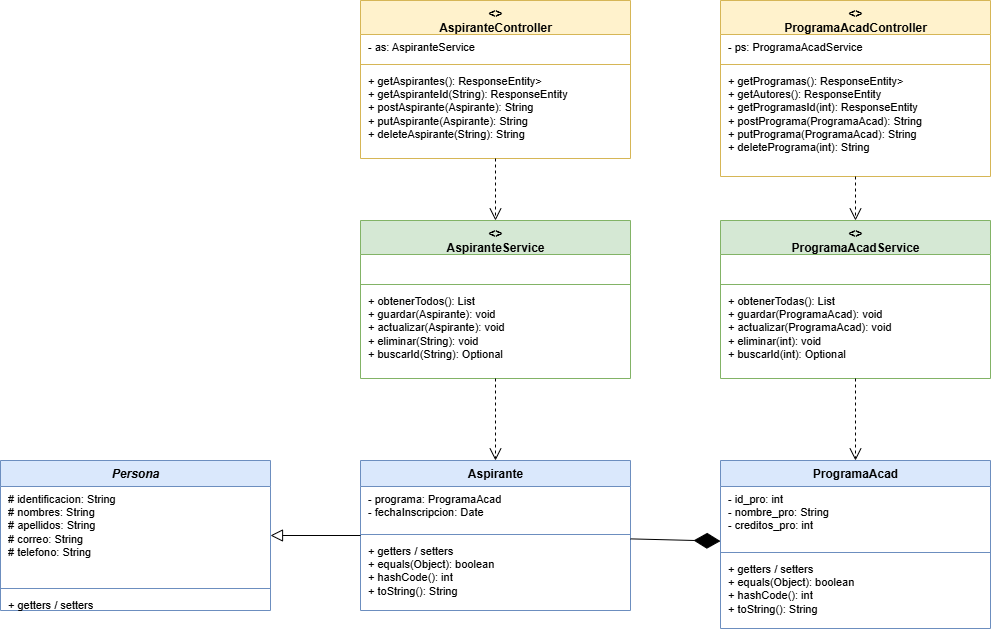

The diagram above was exported from draw.io. Its source (the exported page's mxGraphModel, read from the mxfile embedded in the PNG):
<mxGraphModel dx="850" dy="432" grid="1" gridSize="10" guides="1" tooltips="1" connect="1" arrows="1" fold="1" page="1" pageScale="1" pageWidth="827" pageHeight="1169" math="0" shadow="0">
  <root>
    <mxCell id="0" />
    <mxCell id="1" parent="0" />
    <mxCell id="zqVWmu0QmqtpTQhknKNE-1" parent="1" style="swimlane;fontStyle=1;align=center;verticalAlign=top;childLayout=stackLayout;horizontal=1;startSize=34;horizontalStack=0;resizeParent=1;resizeParentMax=0;resizeLast=0;collapsible=0;marginBottom=0;html=1;fillColor=#fff2cc;strokeColor=#d6b656;" value="&lt;&lt;RestController&gt;&gt;&lt;br&gt;AspiranteController" vertex="1">
      <mxGeometry height="158" width="270" x="400" y="40" as="geometry" />
    </mxCell>
    <mxCell id="zqVWmu0QmqtpTQhknKNE-2" parent="zqVWmu0QmqtpTQhknKNE-1" style="text;strokeColor=none;fillColor=none;align=left;verticalAlign=top;spacingLeft=6;spacingRight=4;overflow=hidden;rotatable=0;html=1;fontSize=11;" value="- as: AspiranteService" vertex="1">
      <mxGeometry height="26" width="270" y="34" as="geometry" />
    </mxCell>
    <mxCell id="zqVWmu0QmqtpTQhknKNE-3" parent="zqVWmu0QmqtpTQhknKNE-1" style="line;strokeWidth=1;fillColor=none;align=left;verticalAlign=middle;spacingTop=-1;spacingLeft=3;spacingRight=3;rotatable=0;labelPosition=right;points=[];portConstraint=eastwest;strokeColor=inherit;" value="" vertex="1">
      <mxGeometry height="8" width="270" y="60" as="geometry" />
    </mxCell>
    <mxCell id="zqVWmu0QmqtpTQhknKNE-4" parent="zqVWmu0QmqtpTQhknKNE-1" style="text;strokeColor=none;fillColor=none;align=left;verticalAlign=top;spacingLeft=6;spacingRight=4;overflow=hidden;rotatable=0;html=1;fontSize=11;" value="+ getAspirantes(): ResponseEntity&lt;List&lt;Aspirante&gt;&gt;&lt;br&gt;+ getAspiranteId(String): ResponseEntity&lt;Aspirante&gt;&lt;br&gt;+ postAspirante(Aspirante): String&lt;br&gt;+ putAspirante(Aspirante): String&lt;br&gt;+ deleteAspirante(String): String" vertex="1">
      <mxGeometry height="90" width="270" y="68" as="geometry" />
    </mxCell>
    <mxCell id="zqVWmu0QmqtpTQhknKNE-5" parent="1" style="swimlane;fontStyle=1;align=center;verticalAlign=top;childLayout=stackLayout;horizontal=1;startSize=34;horizontalStack=0;resizeParent=1;resizeParentMax=0;resizeLast=0;collapsible=0;marginBottom=0;html=1;fillColor=#fff2cc;strokeColor=#d6b656;" value="&lt;&lt;RestController&gt;&gt;&lt;br&gt;ProgramaAcadController" vertex="1">
      <mxGeometry height="176" width="270" x="760" y="40" as="geometry" />
    </mxCell>
    <mxCell id="zqVWmu0QmqtpTQhknKNE-6" parent="zqVWmu0QmqtpTQhknKNE-5" style="text;strokeColor=none;fillColor=none;align=left;verticalAlign=top;spacingLeft=6;spacingRight=4;overflow=hidden;rotatable=0;html=1;fontSize=11;" value="- ps: ProgramaAcadService" vertex="1">
      <mxGeometry height="26" width="270" y="34" as="geometry" />
    </mxCell>
    <mxCell id="zqVWmu0QmqtpTQhknKNE-7" parent="zqVWmu0QmqtpTQhknKNE-5" style="line;strokeWidth=1;fillColor=none;align=left;verticalAlign=middle;spacingTop=-1;spacingLeft=3;spacingRight=3;rotatable=0;labelPosition=right;points=[];portConstraint=eastwest;strokeColor=inherit;" value="" vertex="1">
      <mxGeometry height="8" width="270" y="60" as="geometry" />
    </mxCell>
    <mxCell id="zqVWmu0QmqtpTQhknKNE-8" parent="zqVWmu0QmqtpTQhknKNE-5" style="text;strokeColor=none;fillColor=none;align=left;verticalAlign=top;spacingLeft=6;spacingRight=4;overflow=hidden;rotatable=0;html=1;fontSize=11;" value="+ getProgramas(): ResponseEntity&lt;List&lt;ProgramaAcad&gt;&gt;&lt;br&gt;+ getAutores(): ResponseEntity&lt;String&gt;&lt;br&gt;+ getProgramasId(int): ResponseEntity&lt;ProgramaAcad&gt;&lt;br&gt;+ postPrograma(ProgramaAcad): String&lt;br&gt;+ putPrograma(ProgramaAcad): String&lt;br&gt;+ deletePrograma(int): String" vertex="1">
      <mxGeometry height="108" width="270" y="68" as="geometry" />
    </mxCell>
    <mxCell id="zqVWmu0QmqtpTQhknKNE-9" parent="1" style="swimlane;fontStyle=1;align=center;verticalAlign=top;childLayout=stackLayout;horizontal=1;startSize=34;horizontalStack=0;resizeParent=1;resizeParentMax=0;resizeLast=0;collapsible=0;marginBottom=0;html=1;fillColor=#d5e8d4;strokeColor=#82b366;" value="&lt;&lt;Service&gt;&gt;&lt;br&gt;AspiranteService" vertex="1">
      <mxGeometry height="158" width="270" x="400" y="260" as="geometry" />
    </mxCell>
    <mxCell id="zqVWmu0QmqtpTQhknKNE-10" parent="zqVWmu0QmqtpTQhknKNE-9" style="text;strokeColor=none;fillColor=none;align=left;verticalAlign=top;spacingLeft=6;spacingRight=4;overflow=hidden;rotatable=0;html=1;fontSize=11;" value="" vertex="1">
      <mxGeometry height="26" width="270" y="34" as="geometry" />
    </mxCell>
    <mxCell id="zqVWmu0QmqtpTQhknKNE-11" parent="zqVWmu0QmqtpTQhknKNE-9" style="line;strokeWidth=1;fillColor=none;align=left;verticalAlign=middle;spacingTop=-1;spacingLeft=3;spacingRight=3;rotatable=0;labelPosition=right;points=[];portConstraint=eastwest;strokeColor=inherit;" value="" vertex="1">
      <mxGeometry height="8" width="270" y="60" as="geometry" />
    </mxCell>
    <mxCell id="zqVWmu0QmqtpTQhknKNE-12" parent="zqVWmu0QmqtpTQhknKNE-9" style="text;strokeColor=none;fillColor=none;align=left;verticalAlign=top;spacingLeft=6;spacingRight=4;overflow=hidden;rotatable=0;html=1;fontSize=11;" value="+ obtenerTodos(): List&lt;Aspirante&gt;&lt;br&gt;+ guardar(Aspirante): void&lt;br&gt;+ actualizar(Aspirante): void&lt;br&gt;+ eliminar(String): void&lt;br&gt;+ buscarId(String): Optional&lt;Aspirante&gt;" vertex="1">
      <mxGeometry height="90" width="270" y="68" as="geometry" />
    </mxCell>
    <mxCell id="zqVWmu0QmqtpTQhknKNE-13" parent="1" style="swimlane;fontStyle=1;align=center;verticalAlign=top;childLayout=stackLayout;horizontal=1;startSize=34;horizontalStack=0;resizeParent=1;resizeParentMax=0;resizeLast=0;collapsible=0;marginBottom=0;html=1;fillColor=#d5e8d4;strokeColor=#82b366;" value="&lt;&lt;Service&gt;&gt;&lt;br&gt;ProgramaAcadService" vertex="1">
      <mxGeometry height="158" width="270" x="760" y="260" as="geometry" />
    </mxCell>
    <mxCell id="zqVWmu0QmqtpTQhknKNE-14" parent="zqVWmu0QmqtpTQhknKNE-13" style="text;strokeColor=none;fillColor=none;align=left;verticalAlign=top;spacingLeft=6;spacingRight=4;overflow=hidden;rotatable=0;html=1;fontSize=11;" value="" vertex="1">
      <mxGeometry height="26" width="270" y="34" as="geometry" />
    </mxCell>
    <mxCell id="zqVWmu0QmqtpTQhknKNE-15" parent="zqVWmu0QmqtpTQhknKNE-13" style="line;strokeWidth=1;fillColor=none;align=left;verticalAlign=middle;spacingTop=-1;spacingLeft=3;spacingRight=3;rotatable=0;labelPosition=right;points=[];portConstraint=eastwest;strokeColor=inherit;" value="" vertex="1">
      <mxGeometry height="8" width="270" y="60" as="geometry" />
    </mxCell>
    <mxCell id="zqVWmu0QmqtpTQhknKNE-16" parent="zqVWmu0QmqtpTQhknKNE-13" style="text;strokeColor=none;fillColor=none;align=left;verticalAlign=top;spacingLeft=6;spacingRight=4;overflow=hidden;rotatable=0;html=1;fontSize=11;" value="+ obtenerTodas(): List&lt;ProgramaAcad&gt;&lt;br&gt;+ guardar(ProgramaAcad): void&lt;br&gt;+ actualizar(ProgramaAcad): void&lt;br&gt;+ eliminar(int): void&lt;br&gt;+ buscarId(int): Optional&lt;ProgramaAcad&gt;" vertex="1">
      <mxGeometry height="90" width="270" y="68" as="geometry" />
    </mxCell>
    <mxCell id="zqVWmu0QmqtpTQhknKNE-17" parent="1" style="swimlane;fontStyle=1;align=center;verticalAlign=top;childLayout=stackLayout;horizontal=1;startSize=26;horizontalStack=0;resizeParent=1;resizeParentMax=0;resizeLast=0;collapsible=0;marginBottom=0;html=1;fillColor=#dae8fc;strokeColor=#6c8ebf;" value="&lt;i&gt;Persona&lt;/i&gt;" vertex="1">
      <mxGeometry height="150" width="270" x="40" y="500" as="geometry" />
    </mxCell>
    <mxCell id="zqVWmu0QmqtpTQhknKNE-18" parent="zqVWmu0QmqtpTQhknKNE-17" style="text;strokeColor=none;fillColor=none;align=left;verticalAlign=top;spacingLeft=6;spacingRight=4;overflow=hidden;rotatable=0;html=1;fontSize=11;" value="# identificacion: String&lt;br&gt;# nombres: String&lt;br&gt;# apellidos: String&lt;br&gt;# correo: String&lt;br&gt;# telefono: String" vertex="1">
      <mxGeometry height="98" width="270" y="26" as="geometry" />
    </mxCell>
    <mxCell id="zqVWmu0QmqtpTQhknKNE-19" parent="zqVWmu0QmqtpTQhknKNE-17" style="line;strokeWidth=1;fillColor=none;align=left;verticalAlign=middle;spacingTop=-1;spacingLeft=3;spacingRight=3;rotatable=0;labelPosition=right;points=[];portConstraint=eastwest;strokeColor=inherit;" value="" vertex="1">
      <mxGeometry height="8" width="270" y="124" as="geometry" />
    </mxCell>
    <mxCell id="zqVWmu0QmqtpTQhknKNE-20" parent="zqVWmu0QmqtpTQhknKNE-17" style="text;strokeColor=none;fillColor=none;align=left;verticalAlign=top;spacingLeft=6;spacingRight=4;overflow=hidden;rotatable=0;html=1;fontSize=11;" value="+ getters / setters" vertex="1">
      <mxGeometry height="18" width="270" y="132" as="geometry" />
    </mxCell>
    <mxCell id="zqVWmu0QmqtpTQhknKNE-21" parent="1" style="swimlane;fontStyle=1;align=center;verticalAlign=top;childLayout=stackLayout;horizontal=1;startSize=26;horizontalStack=0;resizeParent=1;resizeParentMax=0;resizeLast=0;collapsible=0;marginBottom=0;html=1;fillColor=#dae8fc;strokeColor=#6c8ebf;" value="Aspirante" vertex="1">
      <mxGeometry height="150" width="270" x="400" y="500" as="geometry" />
    </mxCell>
    <mxCell id="zqVWmu0QmqtpTQhknKNE-22" parent="zqVWmu0QmqtpTQhknKNE-21" style="text;strokeColor=none;fillColor=none;align=left;verticalAlign=top;spacingLeft=6;spacingRight=4;overflow=hidden;rotatable=0;html=1;fontSize=11;" value="- programa: ProgramaAcad&lt;br&gt;- fechaInscripcion: Date" vertex="1">
      <mxGeometry height="44" width="270" y="26" as="geometry" />
    </mxCell>
    <mxCell id="zqVWmu0QmqtpTQhknKNE-23" parent="zqVWmu0QmqtpTQhknKNE-21" style="line;strokeWidth=1;fillColor=none;align=left;verticalAlign=middle;spacingTop=-1;spacingLeft=3;spacingRight=3;rotatable=0;labelPosition=right;points=[];portConstraint=eastwest;strokeColor=inherit;" value="" vertex="1">
      <mxGeometry height="8" width="270" y="70" as="geometry" />
    </mxCell>
    <mxCell id="zqVWmu0QmqtpTQhknKNE-24" parent="zqVWmu0QmqtpTQhknKNE-21" style="text;strokeColor=none;fillColor=none;align=left;verticalAlign=top;spacingLeft=6;spacingRight=4;overflow=hidden;rotatable=0;html=1;fontSize=11;" value="+ getters / setters&lt;br&gt;+ equals(Object): boolean&lt;br&gt;+ hashCode(): int&lt;br&gt;+ toString(): String" vertex="1">
      <mxGeometry height="72" width="270" y="78" as="geometry" />
    </mxCell>
    <mxCell id="zqVWmu0QmqtpTQhknKNE-25" parent="1" style="swimlane;fontStyle=1;align=center;verticalAlign=top;childLayout=stackLayout;horizontal=1;startSize=26;horizontalStack=0;resizeParent=1;resizeParentMax=0;resizeLast=0;collapsible=0;marginBottom=0;html=1;fillColor=#dae8fc;strokeColor=#6c8ebf;" value="ProgramaAcad" vertex="1">
      <mxGeometry height="168" width="270" x="760" y="500" as="geometry" />
    </mxCell>
    <mxCell id="zqVWmu0QmqtpTQhknKNE-26" parent="zqVWmu0QmqtpTQhknKNE-25" style="text;strokeColor=none;fillColor=none;align=left;verticalAlign=top;spacingLeft=6;spacingRight=4;overflow=hidden;rotatable=0;html=1;fontSize=11;" value="- id_pro: int&lt;br&gt;- nombre_pro: String&lt;br&gt;- creditos_pro: int" vertex="1">
      <mxGeometry height="62" width="270" y="26" as="geometry" />
    </mxCell>
    <mxCell id="zqVWmu0QmqtpTQhknKNE-27" parent="zqVWmu0QmqtpTQhknKNE-25" style="line;strokeWidth=1;fillColor=none;align=left;verticalAlign=middle;spacingTop=-1;spacingLeft=3;spacingRight=3;rotatable=0;labelPosition=right;points=[];portConstraint=eastwest;strokeColor=inherit;" value="" vertex="1">
      <mxGeometry height="8" width="270" y="88" as="geometry" />
    </mxCell>
    <mxCell id="zqVWmu0QmqtpTQhknKNE-28" parent="zqVWmu0QmqtpTQhknKNE-25" style="text;strokeColor=none;fillColor=none;align=left;verticalAlign=top;spacingLeft=6;spacingRight=4;overflow=hidden;rotatable=0;html=1;fontSize=11;" value="+ getters / setters&lt;br&gt;+ equals(Object): boolean&lt;br&gt;+ hashCode(): int&lt;br&gt;+ toString(): String" vertex="1">
      <mxGeometry height="72" width="270" y="96" as="geometry" />
    </mxCell>
    <mxCell id="zqVWmu0QmqtpTQhknKNE-29" edge="1" parent="1" source="zqVWmu0QmqtpTQhknKNE-1" style="endArrow=open;endFill=0;dashed=1;edgeStyle=orthogonalEdgeStyle;rounded=0;html=1;endSize=10;" target="zqVWmu0QmqtpTQhknKNE-9" value="">
      <mxGeometry relative="1" as="geometry" />
    </mxCell>
    <mxCell id="zqVWmu0QmqtpTQhknKNE-30" edge="1" parent="1" source="zqVWmu0QmqtpTQhknKNE-5" style="endArrow=open;endFill=0;dashed=1;edgeStyle=orthogonalEdgeStyle;rounded=0;html=1;endSize=10;" target="zqVWmu0QmqtpTQhknKNE-13" value="">
      <mxGeometry relative="1" as="geometry" />
    </mxCell>
    <mxCell id="zqVWmu0QmqtpTQhknKNE-31" edge="1" parent="1" source="zqVWmu0QmqtpTQhknKNE-9" style="endArrow=open;endFill=0;dashed=1;edgeStyle=orthogonalEdgeStyle;rounded=0;html=1;endSize=10;" target="zqVWmu0QmqtpTQhknKNE-21" value="">
      <mxGeometry relative="1" as="geometry" />
    </mxCell>
    <mxCell id="zqVWmu0QmqtpTQhknKNE-32" edge="1" parent="1" source="zqVWmu0QmqtpTQhknKNE-13" style="endArrow=open;endFill=0;dashed=1;edgeStyle=orthogonalEdgeStyle;rounded=0;html=1;endSize=10;" target="zqVWmu0QmqtpTQhknKNE-25" value="">
      <mxGeometry relative="1" as="geometry" />
    </mxCell>
    <mxCell id="zqVWmu0QmqtpTQhknKNE-33" edge="1" parent="1" source="zqVWmu0QmqtpTQhknKNE-21" style="endArrow=block;endFill=0;edgeStyle=orthogonalEdgeStyle;html=1;endSize=10;" target="zqVWmu0QmqtpTQhknKNE-17" value="">
      <mxGeometry relative="1" as="geometry" />
    </mxCell>
    <mxCell id="zqVWmu0QmqtpTQhknKNE-37" edge="1" parent="1" source="zqVWmu0QmqtpTQhknKNE-21" style="endArrow=diamondThin;endFill=1;endSize=24;html=1;rounded=0;defaultLabelBackgroundColor=page;" target="zqVWmu0QmqtpTQhknKNE-25" value="">
      <mxGeometry relative="1" width="160" as="geometry">
        <mxPoint x="660" y="580" as="sourcePoint" />
        <mxPoint x="820" y="580" as="targetPoint" />
      </mxGeometry>
    </mxCell>
  </root>
</mxGraphModel>